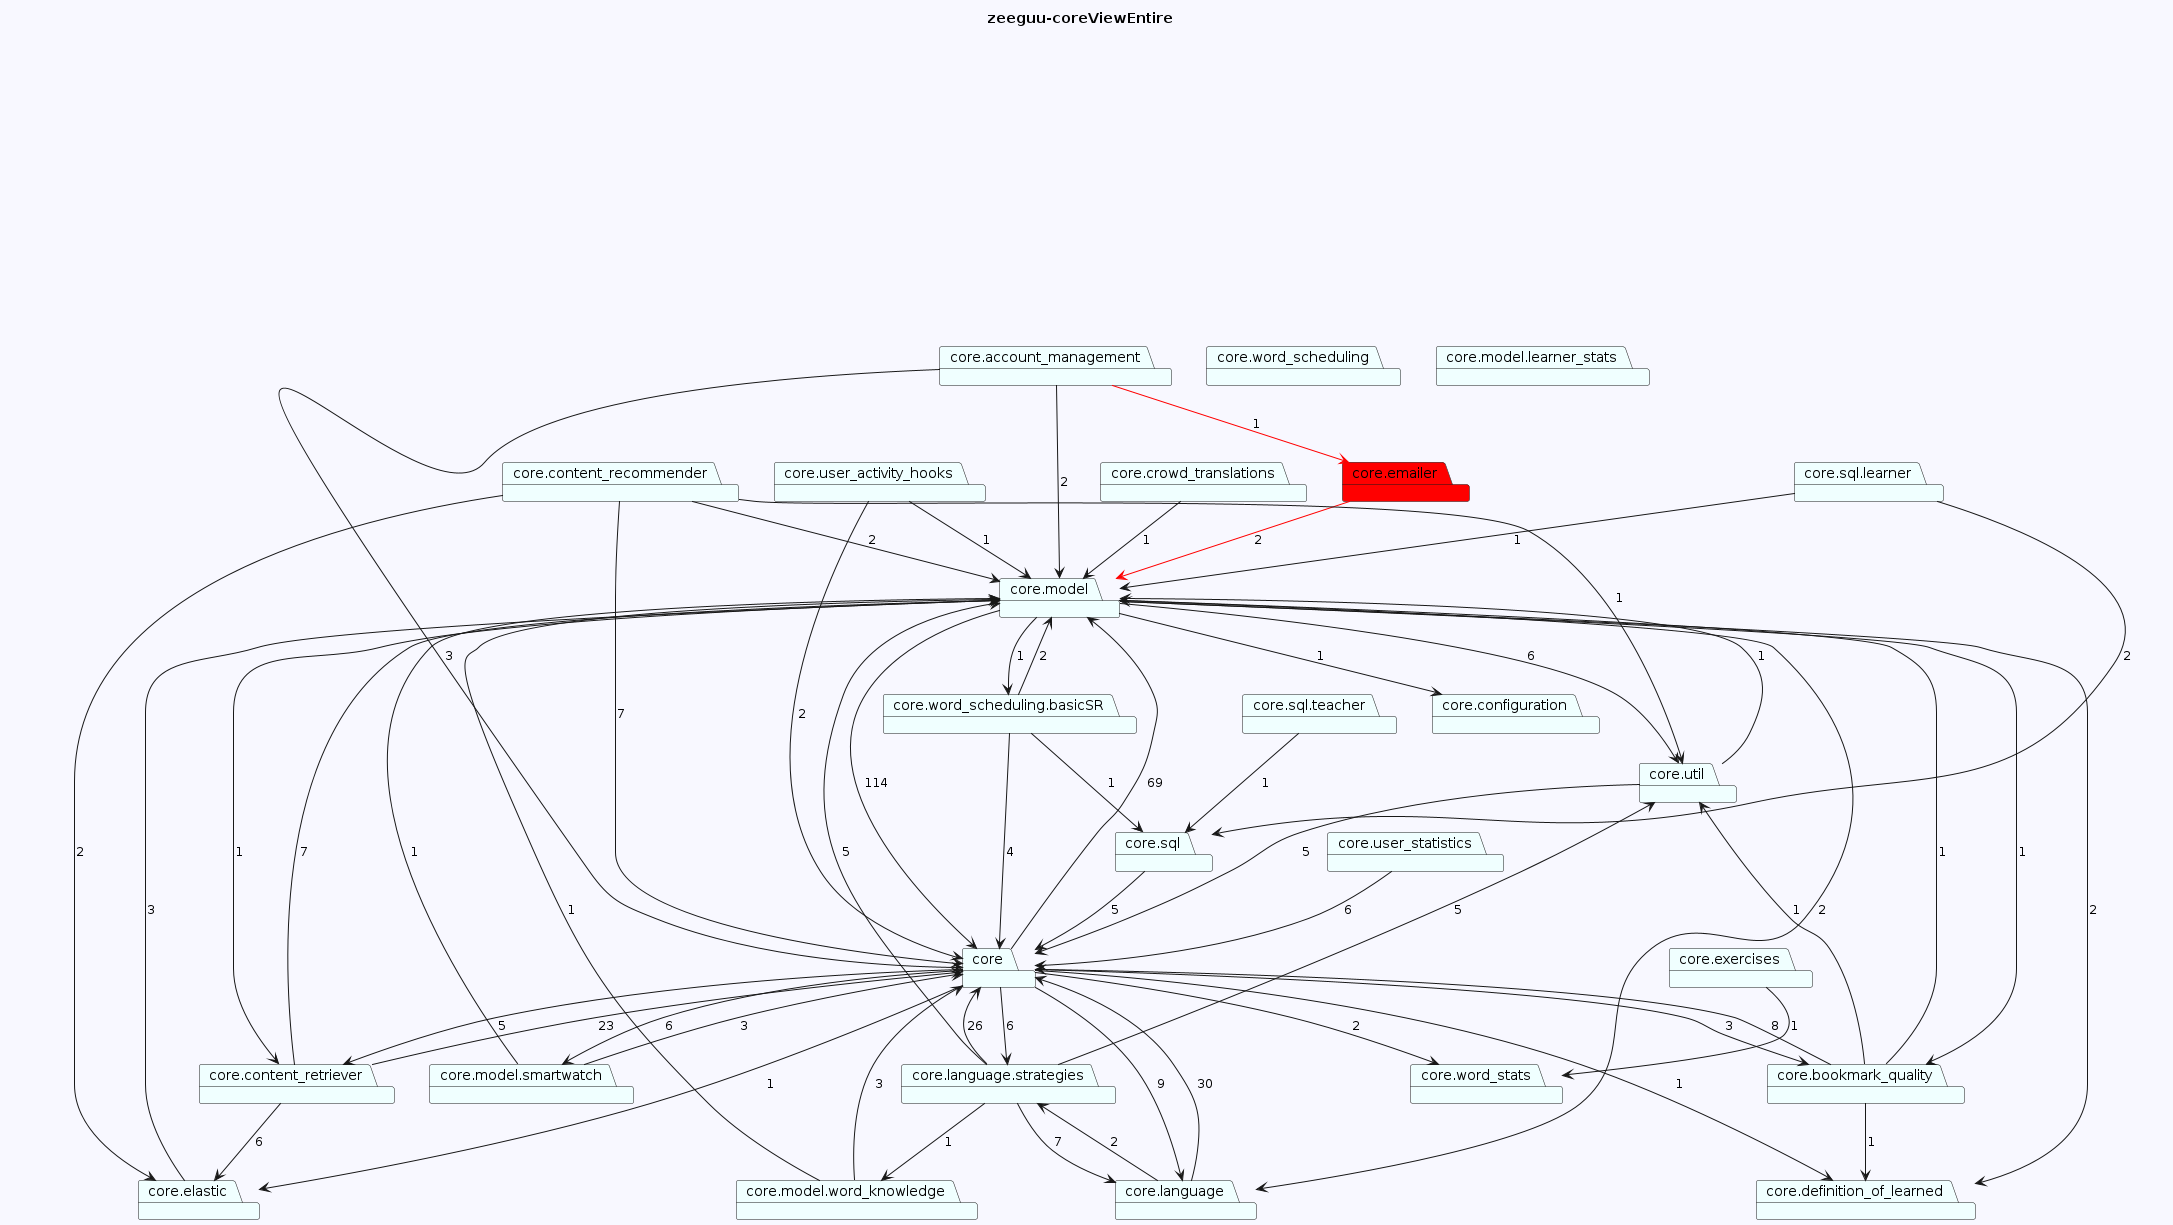

The diagram above was rendered by PlantUML. Its source (embedded in the PNG):
@startuml
skinparam backgroundColor GhostWhite
title zeeguu-coreViewEntire
package "core.emailer" #Red
package "core.sql" #Azure
package "core.user_activity_hooks" #Azure
package "core.user_statistics" #Azure
package "core.crowd_translations" #Azure
package "core.definition_of_learned" #Azure
package "core.util" #Azure
package "core.word_scheduling" #Azure
package "core.word_stats" #Azure
package "core.language.strategies" #Azure
package "core.model.learner_stats" #Azure
package "core.configuration" #Azure
package "core.model.smartwatch" #Azure
package "core.model.word_knowledge" #Azure
package "core.content_retriever" #Azure
package "core.sql.learner" #Azure
package "core" #Azure
package "core.content_recommender" #Azure
package "core.sql.teacher" #Azure
package "core.account_management" #Azure
package "core.word_scheduling.basicSR" #Azure
package "core.bookmark_quality" #Azure
package "core.elastic" #Azure
package "core.exercises" #Azure
package "core.language" #Azure
package "core.model" #Azure
"core.emailer"-->"core.model" #Red : 2
"core.sql"-->"core"  : 5
"core.user_activity_hooks"-->"core.model"  : 1
"core.user_activity_hooks"-->"core"  : 2
"core.user_statistics"-->"core"  : 6
"core.crowd_translations"-->"core.model"  : 1

"core.util"-->"core.model"  : 1
"core.util"-->"core"  : 5


"core.language.strategies"-->"core.model"  : 5
"core.language.strategies"-->"core.model.word_knowledge"  : 1
"core.language.strategies"-->"core.language"  : 7
"core.language.strategies"-->"core"  : 26
"core.language.strategies"-->"core.util"  : 5


"core.model.smartwatch"-->"core.model"  : 1
"core.model.smartwatch"-->"core"  : 3
"core.model.word_knowledge"-->"core.model"  : 1
"core.model.word_knowledge"-->"core"  : 3
"core.content_retriever"-->"core.elastic"  : 6
"core.content_retriever"-->"core.model"  : 7
"core.content_retriever"-->"core"  : 23
"core.sql.learner"-->"core.sql"  : 2
"core.sql.learner"-->"core.model"  : 1
"core"-->"core.word_stats"  : 2
"core"-->"core.model.smartwatch"  : 6
"core"-->"core.content_retriever"  : 5
"core"-->"core.elastic"  : 1
"core"-->"core.model"  : 69
"core"-->"core.language"  : 9
"core"-->"core.definition_of_learned"  : 1
"core"-->"core.bookmark_quality"  : 3
"core"-->"core.language.strategies"  : 6
"core.content_recommender"-->"core.elastic"  : 2
"core.content_recommender"-->"core.model"  : 2
"core.content_recommender"-->"core.util"  : 1
"core.content_recommender"-->"core"  : 7
"core.sql.teacher"-->"core.sql"  : 1
"core.account_management"-->"core.model"  : 2
"core.account_management"-->"core"  : 3
"core.account_management"-->"core.emailer" #Red : 1
"core.word_scheduling.basicSR"-->"core.sql"  : 1
"core.word_scheduling.basicSR"-->"core.model"  : 2
"core.word_scheduling.basicSR"-->"core"  : 4
"core.bookmark_quality"-->"core.model"  : 1
"core.bookmark_quality"-->"core.util"  : 1
"core.bookmark_quality"-->"core"  : 8
"core.bookmark_quality"-->"core.definition_of_learned"  : 1
"core.elastic"-->"core.model"  : 3
"core.exercises"-->"core.word_stats"  : 1
"core.language"-->"core"  : 30
"core.language"-->"core.language.strategies"  : 2
"core.model"-->"core.definition_of_learned"  : 2
"core.model"-->"core.content_retriever"  : 1
"core.model"-->"core.configuration"  : 1
"core.model"-->"core.word_scheduling.basicSR"  : 1
"core.model"-->"core.language"  : 2
"core.model"-->"core"  : 114
"core.model"-->"core.util"  : 6
"core.model"-->"core.bookmark_quality"  : 1
@enduml